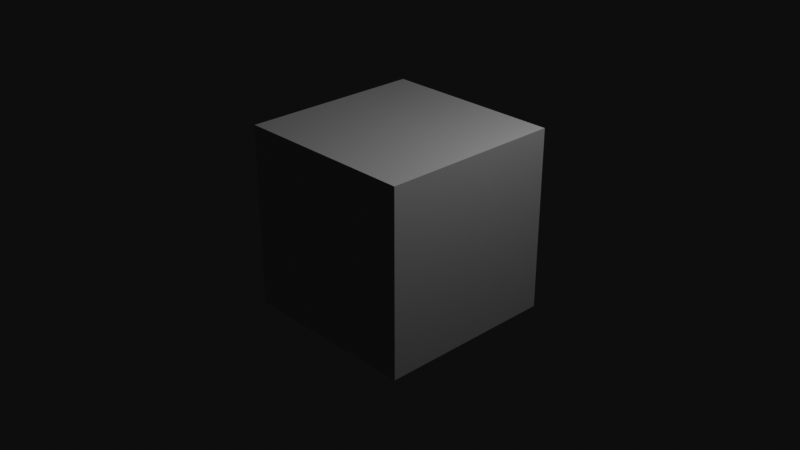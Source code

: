 # Source: grain2_neu.blend  (saved by Blender 4.5.88; exported with 4.5.12 LTS)
import bpy
from mathutils import Matrix  # noqa: F401  (used for matrix-valued properties, if any)

bpy.ops.wm.read_factory_settings(use_empty=True)
scene = bpy.context.scene
scene.name = 'Scene'

# ---- collections
col_collection = bpy.data.collections.new('Collection'); scene.collection.children.link(col_collection)

# ---- materials (node trees are filled in below, after node groups)
mat_material = bpy.data.materials.new('Material')
mat_material.alpha_threshold = 0.0
mat_material.roughness = 0.5
mat_material.line_color = (0.0, 0.0, 0.0, 1.0)

# ---- node groups
ng_angle_roughness = bpy.data.node_groups.new('Angle Roughness', 'ShaderNodeTree')
_s = ng_angle_roughness.interface.new_socket(name='Roughness', in_out='OUTPUT', socket_type='NodeSocketFloat')
_s.min_value = 0.0
_s.max_value = 1.0
_s = ng_angle_roughness.interface.new_socket(name='Roughness', in_out='INPUT', socket_type='NodeSocketFloat')
_s.subtype = 'FACTOR'
_s.default_value = 0.5
_s.min_value = 0.0
_s.max_value = 1.0
_s = ng_angle_roughness.interface.new_socket(name='Exponent', in_out='INPUT', socket_type='NodeSocketFloat')
_s.default_value = 5.0
_s.min_value = 0.0
_s.max_value = 1e+04
_s = ng_angle_roughness.interface.new_socket(name='Min. Roughness', in_out='INPUT', socket_type='NodeSocketFloat')
_s.subtype = 'FACTOR'
_s.min_value = 0.0
_s.max_value = 1.0
_s = ng_angle_roughness.interface.new_socket(name='Normal', in_out='INPUT', socket_type='NodeSocketVector')
_s.hide_value = True
_N = ng_angle_roughness.nodes; _L = ng_angle_roughness.links
n0 = _N.new('NodeGroupOutput'); n0.name = 'Group Output'; n0.location = (466, -27)
n1 = _N.new('NodeGroupInput'); n1.name = 'Group Input'; n1.location = (-388, -156)
n2 = _N.new('ShaderNodeLayerWeight'); n2.name = 'Layer Weight'; n2.location = (-211, -10)
n3 = _N.new('ShaderNodeMath'); n3.name = 'Math'; n3.location = (-10, -12)
n3.operation = 'POWER'
n3.use_clamp = True
n4 = _N.new('ShaderNodeMapRange'); n4.name = 'Map Range'; n4.location = (211, 12)
_L.new(n2.outputs[1], n3.inputs[0])
_L.new(n3.outputs[0], n4.inputs[0])
_L.new(n1.outputs[0], n4.inputs[3])
_L.new(n1.outputs[1], n3.inputs[1])
_L.new(n4.outputs[0], n0.inputs[0])
_L.new(n1.outputs[2], n4.inputs[4])
_L.new(n1.outputs[3], n2.inputs[1])
n0.is_active_output = True

# ---- material node trees
mat_material.use_nodes = True; mat_material.node_tree.nodes.clear()
_N = mat_material.node_tree.nodes; _L = mat_material.node_tree.links
n0 = _N.new('ShaderNodeOutputMaterial'); n0.name = 'Material Output'; n0.location = (200, 100)
n1 = _N.new('ShaderNodeBsdfPrincipled'); n1.name = 'Principled BSDF'; n1.location = (-115, 106)
n2 = _N.new('ShaderNodeGroup'); n2.name = 'Group'; n2.location = (-431, 86)
n2.node_tree = ng_angle_roughness
n2.inputs[0].default_value = 0.5
n2.inputs[1].default_value = 5.0
n2.inputs[2].default_value = 0.0
n2.inputs[3].default_value = (0.0, 0.0, 0.0)
_L.new(n1.outputs[0], n0.inputs[0])
n0.is_active_output = True

# ---- world
world_world = bpy.data.worlds.new('World'); scene.world = world_world
world_world.use_nodes = True; world_world.node_tree.nodes.clear()
_N = world_world.node_tree.nodes; _L = world_world.node_tree.links
n0 = _N.new('ShaderNodeOutputWorld'); n0.name = 'World Output'; n0.location = (200, 100)
n1 = _N.new('ShaderNodeBackground'); n1.name = 'Background'; n1.location = (-200, 100)
n1.inputs[0].default_value = (0.05088, 0.05088, 0.05088, 1.0)
_L.new(n1.outputs[0], n0.inputs[0])
n0.is_active_output = True
world_world.color = (0.05088, 0.05088, 0.05088)
world_world.sun_shadow_jitter_overblur = 0.0

# ---- cameras
cam_camera = bpy.data.cameras.new('Camera')
cam_camera.clip_end = 100.0
cam_camera.ortho_scale = 7.314

# ---- lights
light_light = bpy.data.lights.new('Light', 'POINT')
light_light.energy = 1000.0
light_light.shadow_soft_size = 0.1

# ---- meshes
me_cube = bpy.data.meshes.new('Cube')
me_cube.from_pydata([(1.0, 1.0, 1.0), (1.0, 1.0, -1.0), (1.0, -1.0, 1.0), (1.0, -1.0, -1.0), (-1.0, 1.0, 1.0), (-1.0, 1.0, -1.0), (-1.0, -1.0, 1.0), (-1.0, -1.0, -1.0)], [], [(0, 4, 6, 2), (3, 2, 6, 7), (7, 6, 4, 5), (5, 1, 3, 7), (1, 0, 2, 3), (5, 4, 0, 1)])
_uv = me_cube.uv_layers.new(name='UVMap')
_uv.uv.foreach_set('vector', [0.625, 0.5, 0.875, 0.5, 0.875, 0.75, 0.625, 0.75, 0.375, 0.75, 0.625, 0.75, 0.625, 1.0, 0.375, 1.0, 0.375, 0.0, 0.625, 0.0, 0.625, 0.25, 0.375, 0.25, 0.125, 0.5, 0.375, 0.5, 0.375, 0.75, 0.125, 0.75, 0.375, 0.5, 0.625, 0.5, 0.625, 0.75, 0.375, 0.75, 0.375, 0.25, 0.625, 0.25, 0.625, 0.5, 0.375, 0.5])
me_cube.materials.append(mat_material)
me_cube.use_mirror_vertex_groups = False
me_cube.update()

# ---- objects
ob_cube = bpy.data.objects.new('Cube', me_cube)
ob_light = bpy.data.objects.new('Light', light_light)
ob_camera = bpy.data.objects.new('Camera', cam_camera)

# ---- transforms, parenting, visibility, modifiers, constraints
ob_cube.location = (0.0, 0.0, 0.0)
ob_cube.lock_rotations_4d = False
ob_cube.empty_display_type = 'ARROWS'
ob_cube.lineart.crease_threshold = 0.0
ob_light.location = (4.076, 1.005, 5.904)
ob_light.rotation_euler = (0.6503, 0.05522, 1.866)
ob_light.lock_rotations_4d = False
ob_light.empty_display_type = 'ARROWS'
ob_light.color = (0.0, 0.0, 0.0, 0.0)
ob_light.lineart.crease_threshold = 0.0
ob_camera.location = (7.359, -6.926, 4.958)
ob_camera.rotation_euler = (1.109, 0.0, 0.8149)
ob_camera.lock_rotations_4d = False
ob_camera.empty_display_type = 'ARROWS'
ob_camera.color = (0.0, 0.0, 0.0, 0.0)
ob_camera.display_type = 'WIRE'
ob_camera.lineart.crease_threshold = 0.0

# ---- collection membership
col_collection.objects.link(ob_cube)
col_collection.objects.link(ob_light)
col_collection.objects.link(ob_camera)

# ---- scene / render settings (as saved in the file)
scene.camera = ob_camera
scene.frame_start = 1; scene.frame_end = 250; scene.frame_set(1)
scene.render.engine = 'CYCLES'
scene.view_settings.view_transform = 'Raw'
bpy.context.view_layer.update()
